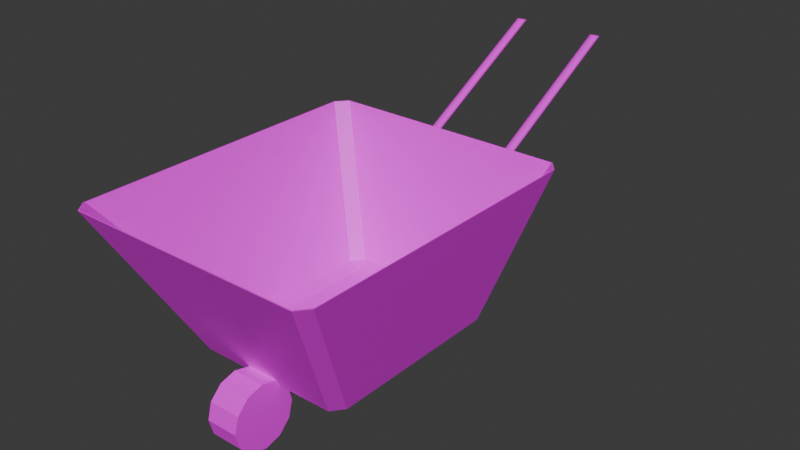 # Source: wheelbarrow.blend  (saved by Blender 5.0.119; exported with 4.5.12 LTS)
import bpy
from mathutils import Matrix  # noqa: F401  (used for matrix-valued properties, if any)

bpy.ops.wm.read_factory_settings(use_empty=True)
scene = bpy.context.scene
scene.name = 'Scene'

# ---- collections
col_collection = bpy.data.collections.new('Collection'); scene.collection.children.link(col_collection)

# ---- images (referenced by path relative to the original .blend; pixels are not part of the script)
import os
ASSET_DIR = os.environ.get("B2B_ASSET_DIR", "")  # directory of the original .blend (textures are referenced by path, not embedded)
HERE = os.path.dirname(os.path.abspath(__file__))  # packed textures are extracted next to this script under _unpacked/

def load_image(name, relpath, width, height, colorspace="sRGB"):
    """Load a texture the original file referenced (path relative to the .blend, or extracted next to this script)."""
    p = next((c for c in (os.path.join(HERE, relpath), os.path.join(ASSET_DIR, relpath)) if relpath and os.path.exists(c)), "")
    if p:
        img = bpy.data.images.load(p, check_existing=True)
        img.name = name
    else:  # same state as the original file: an image datablock whose file is absent (Cycles renders it pink)
        img = bpy.data.images.new(name, width, height)
        img.source = "FILE"
        img.filepath = "//" + (relpath or name)
    img.colorspace_settings.name = colorspace
    return img
img_light_gray_png = load_image('light_gray.png', 'light_gray.png', 1024, 1024, 'sRGB')
img_red_jpg = load_image('red.jpg', 'red.jpg', 1024, 1024, 'sRGB')
img_wheel_jpg = load_image('wheel.jpg', 'wheel.jpg', 1024, 1024, 'sRGB')

# ---- materials (node trees are filled in below, after node groups)
mat_material_001 = bpy.data.materials.new('Material.001')
mat_material_002 = bpy.data.materials.new('Material.002')
mat_material_003 = bpy.data.materials.new('Material.003')

# ---- material node trees
mat_material_001.use_nodes = True; mat_material_001.node_tree.nodes.clear()
_N = mat_material_001.node_tree.nodes; _L = mat_material_001.node_tree.links
n0 = _N.new('ShaderNodeBsdfPrincipled'); n0.name = 'Principled BSDF'; n0.location = (-200, 100)
n1 = _N.new('ShaderNodeOutputMaterial'); n1.name = 'Material Output'; n1.location = (200, 100)
n2 = _N.new('ShaderNodeTexImage'); n2.name = 'Image Texture'; n2.location = (-490, 80)
n2.image = img_light_gray_png
_L.new(n0.outputs[0], n1.inputs[0])
_L.new(n2.outputs[0], n0.inputs[0])
n1.is_active_output = True
mat_material_002.use_nodes = True; mat_material_002.node_tree.nodes.clear()
_N = mat_material_002.node_tree.nodes; _L = mat_material_002.node_tree.links
n0 = _N.new('ShaderNodeBsdfPrincipled'); n0.name = 'Principled BSDF'; n0.location = (-200, 100)
n1 = _N.new('ShaderNodeOutputMaterial'); n1.name = 'Material Output'; n1.location = (200, 100)
n2 = _N.new('ShaderNodeTexImage'); n2.name = 'Image Texture'; n2.location = (-490, 80)
n2.image = img_red_jpg
_L.new(n0.outputs[0], n1.inputs[0])
_L.new(n2.outputs[0], n0.inputs[0])
n1.is_active_output = True
mat_material_003.use_nodes = True; mat_material_003.node_tree.nodes.clear()
_N = mat_material_003.node_tree.nodes; _L = mat_material_003.node_tree.links
n0 = _N.new('ShaderNodeBsdfPrincipled'); n0.name = 'Principled BSDF'; n0.location = (-200, 100)
n1 = _N.new('ShaderNodeOutputMaterial'); n1.name = 'Material Output'; n1.location = (200, 100)
n2 = _N.new('ShaderNodeTexImage'); n2.name = 'Image Texture'; n2.location = (-490, 80)
n2.image = img_wheel_jpg
_L.new(n0.outputs[0], n1.inputs[0])
_L.new(n2.outputs[0], n0.inputs[0])
n1.is_active_output = True

# ---- world
world_world = bpy.data.worlds.new('World'); scene.world = world_world
world_world.use_nodes = True; world_world.node_tree.nodes.clear()
_N = world_world.node_tree.nodes; _L = world_world.node_tree.links
n0 = _N.new('ShaderNodeOutputWorld'); n0.name = 'World Output'; n0.location = (200, 100)
n1 = _N.new('ShaderNodeBackground'); n1.name = 'Background'; n1.location = (-200, 100)
n1.inputs[0].default_value = (0.05088, 0.05088, 0.05088, 1.0)
_L.new(n1.outputs[0], n0.inputs[0])
n0.is_active_output = True
world_world.color = (0.05088, 0.05088, 0.05088)
world_world.sun_shadow_jitter_overblur = 0.0

# ---- meshes
me_cylinder_001 = bpy.data.meshes.new('Cylinder.001')
me_cylinder_001.from_pydata([(0.1342, 0.1984, -0.03461), (0.1342, 1.058, 0.5989), (0.1267, 0.2004, -0.03511), (0.1267, 1.06, 0.5984), (0.1212, 0.2057, -0.03648), (0.1212, 1.065, 0.597), (0.1192, 0.213, -0.03836), (0.1192, 1.072, 0.5951), (0.1212, 0.2202, -0.04023), (0.1212, 1.08, 0.5932), (0.1267, 0.2255, -0.0416), (0.1267, 1.085, 0.5919), (0.1342, 0.2275, -0.04211), (0.1342, 1.087, 0.5914), (0.1417, 0.2255, -0.0416), (0.1417, 1.085, 0.5919), (0.1472, 0.2202, -0.04023), (0.1472, 1.08, 0.5932), (0.1492, 0.213, -0.03836), (0.1492, 1.072, 0.5951), (0.1472, 0.2057, -0.03648), (0.1472, 1.065, 0.597), (0.1417, 0.2004, -0.03511), (0.1417, 1.06, 0.5984), (0.1342, 0.3576, -0.1274), (0.1267, 0.3596, -0.1279), (0.1212, 0.3649, -0.1293), (0.1192, 0.3721, -0.1311), (0.1212, 0.3794, -0.133), (0.1267, 0.3847, -0.1344), (0.1342, 0.3867, -0.1349), (0.1417, 0.3847, -0.1344), (0.1472, 0.3794, -0.133), (0.1492, 0.3721, -0.1311), (0.1472, 0.3649, -0.1293), (0.1417, 0.3596, -0.1279), (0.1267, 0.3581, -0.126), (0.1212, 0.3634, -0.1273), (0.1192, 0.3707, -0.1292), (0.1212, 0.3779, -0.1311), (0.1267, 0.3832, -0.1325), (0.1342, 0.3852, -0.133), (0.1417, 0.3832, -0.1325), (0.1472, 0.3779, -0.1311), (0.1492, 0.3707, -0.1292), (0.1472, 0.3634, -0.1273), (0.1417, 0.3581, -0.126), (0.1342, 0.3561, -0.1255), (0.1342, 0.4685, 0.2789), (0.1267, 0.4705, 0.2784), (0.1212, 0.4758, 0.277), (0.1192, 0.483, 0.2752), (0.1212, 0.4903, 0.2733), (0.1267, 0.4956, 0.2719), (0.1342, 0.4976, 0.2714), (0.1417, 0.4956, 0.2719), (0.1472, 0.4903, 0.2733), (0.1492, 0.483, 0.2752), (0.1472, 0.4758, 0.277), (0.1417, 0.4705, 0.2784), (-0.1342, 0.1984, -0.03461), (-0.1342, 1.058, 0.5989), (-0.1267, 0.2004, -0.03511), (-0.1267, 1.06, 0.5984), (-0.1212, 0.2057, -0.03648), (-0.1212, 1.065, 0.597), (-0.1192, 0.213, -0.03836), (-0.1192, 1.072, 0.5951), (-0.1212, 0.2202, -0.04023), (-0.1212, 1.08, 0.5932), (-0.1267, 0.2255, -0.0416), (-0.1267, 1.085, 0.5919), (-0.1342, 0.2275, -0.04211), (-0.1342, 1.087, 0.5914), (-0.1417, 0.2255, -0.0416), (-0.1417, 1.085, 0.5919), (-0.1472, 0.2202, -0.04023), (-0.1472, 1.08, 0.5932), (-0.1492, 0.213, -0.03836), (-0.1492, 1.072, 0.5951), (-0.1472, 0.2057, -0.03648), (-0.1472, 1.065, 0.597), (-0.1417, 0.2004, -0.03511), (-0.1417, 1.06, 0.5984), (-0.1342, 0.3576, -0.1274), (-0.1267, 0.3596, -0.1279), (-0.1212, 0.3649, -0.1293), (-0.1192, 0.3721, -0.1311), (-0.1212, 0.3794, -0.133), (-0.1267, 0.3847, -0.1344), (-0.1342, 0.3867, -0.1349), (-0.1417, 0.3847, -0.1344), (-0.1472, 0.3794, -0.133), (-0.1492, 0.3721, -0.1311), (-0.1472, 0.3649, -0.1293), (-0.1417, 0.3596, -0.1279), (-0.1267, 0.3581, -0.126), (-0.1212, 0.3634, -0.1273), (-0.1192, 0.3707, -0.1292), (-0.1212, 0.3779, -0.1311), (-0.1267, 0.3832, -0.1325), (-0.1342, 0.3852, -0.133), (-0.1417, 0.3832, -0.1325), (-0.1472, 0.3779, -0.1311), (-0.1492, 0.3707, -0.1292), (-0.1472, 0.3634, -0.1273), (-0.1417, 0.3581, -0.126), (-0.1342, 0.3561, -0.1255), (-0.1342, 0.4685, 0.2789), (-0.1267, 0.4705, 0.2784), (-0.1212, 0.4758, 0.277), (-0.1192, 0.483, 0.2752), (-0.1212, 0.4903, 0.2733), (-0.1267, 0.4956, 0.2719), (-0.1342, 0.4976, 0.2714), (-0.1417, 0.4956, 0.2719), (-0.1472, 0.4903, 0.2733), (-0.1492, 0.483, 0.2752), (-0.1472, 0.4758, 0.277), (-0.1417, 0.4705, 0.2784), (0.2082, -0.1341, 0.003746), (0.1723, -0.1236, -0.01343), (0.1786, -0.1715, 0.003256), (0.2184, -0.2417, -0.03583), (0.2135, -0.1969, -0.05302), (0.2475, -0.205, -0.03557), (0.2082, 0.3125, 0.003746), (0.1789, 0.3487, 0.004109), (0.1723, 0.3071, -0.01343), (0.2135, 0.3369, -0.05302), (0.2185, 0.377, -0.03537), (0.2475, 0.3411, -0.03557), (-0.2082, -0.1341, 0.003746), (-0.1786, -0.1715, 0.003257), (-0.1723, -0.1236, -0.01343), (-0.2135, -0.1969, -0.05302), (-0.2184, -0.2417, -0.03583), (-0.2475, -0.205, -0.03556), (-0.1789, 0.3487, 0.004109), (-0.2082, 0.3125, 0.003746), (-0.1723, 0.3071, -0.01343), (-0.2135, 0.3369, -0.05302), (-0.2475, 0.3411, -0.03556), (-0.2186, 0.377, -0.03537), (0.3926, 0.4581, 0.4298), (0.3945, 0.4597, 0.4295), (0.3654, 0.4955, 0.4293), (0.3629, 0.494, 0.4294), (0.3926, -0.4495, 0.4298), (0.3634, -0.4876, 0.4303), (0.3656, -0.4908, 0.4298), (0.3945, -0.4539, 0.4295), (-0.3629, 0.494, 0.4294), (-0.3654, 0.4955, 0.4293), (-0.3945, 0.4597, 0.4295), (-0.3926, 0.4581, 0.4298), (-0.3926, -0.4495, 0.4298), (-0.3945, -0.4539, 0.4295), (-0.3656, -0.4908, 0.4298), (-0.3634, -0.4876, 0.4303), (0.05, -0.2035, -0.09849), (-0.05, -0.2035, -0.09849), (0.05, -0.2169, -0.04849), (-0.05, -0.2169, -0.04849), (0.05, -0.2535, -0.01189), (-0.05, -0.2535, -0.01189), (0.05, -0.3035, 0.00151), (-0.05, -0.3035, 0.00151), (0.05, -0.3535, -0.01189), (-0.05, -0.3535, -0.01189), (0.05, -0.3901, -0.04849), (-0.05, -0.3901, -0.04849), (0.05, -0.4035, -0.09849), (-0.05, -0.4035, -0.09849), (0.05, -0.3901, -0.1485), (-0.05, -0.3901, -0.1485), (0.05, -0.3535, -0.1851), (-0.05, -0.3535, -0.1851), (0.05, -0.3035, -0.1985), (-0.05, -0.3035, -0.1985), (0.05, -0.2535, -0.1851), (-0.05, -0.2535, -0.1851), (0.05, -0.2169, -0.1485), (-0.05, -0.2169, -0.1485)], [], [(48, 1, 3, 49), (49, 3, 5, 50), (50, 5, 7, 51), (51, 7, 9, 52), (52, 9, 11, 53), (53, 11, 13, 54), (54, 13, 15, 55), (55, 15, 17, 56), (56, 17, 19, 57), (57, 19, 21, 58), (3, 1, 23, 21, 19, 17, 15, 13, 11, 9, 7, 5), (58, 21, 23, 59), (59, 23, 1, 48), (0, 2, 4, 6, 8, 10, 12, 14, 16, 18, 20, 22), (46, 35, 24, 47), (45, 34, 35, 46), (44, 33, 34, 45), (43, 32, 33, 44), (42, 31, 32, 43), (41, 30, 31, 42), (40, 29, 30, 41), (39, 28, 29, 40), (38, 27, 28, 39), (37, 26, 27, 38), (36, 25, 26, 37), (47, 24, 25, 36), (0, 47, 36, 2), (2, 36, 37, 4), (4, 37, 38, 6), (6, 38, 39, 8), (8, 39, 40, 10), (10, 40, 41, 12), (12, 41, 42, 14), (14, 42, 43, 16), (16, 43, 44, 18), (18, 44, 45, 20), (20, 45, 46, 22), (22, 46, 47, 0), (35, 59, 48, 24), (34, 58, 59, 35), (33, 57, 58, 34), (32, 56, 57, 33), (31, 55, 56, 32), (30, 54, 55, 31), (29, 53, 54, 30), (28, 52, 53, 29), (27, 51, 52, 28), (26, 50, 51, 27), (25, 49, 50, 26), (24, 48, 49, 25), (108, 109, 63, 61), (109, 110, 65, 63), (110, 111, 67, 65), (111, 112, 69, 67), (112, 113, 71, 69), (113, 114, 73, 71), (114, 115, 75, 73), (115, 116, 77, 75), (116, 117, 79, 77), (117, 118, 81, 79), (63, 65, 67, 69, 71, 73, 75, 77, 79, 81, 83, 61), (118, 119, 83, 81), (119, 108, 61, 83), (60, 82, 80, 78, 76, 74, 72, 70, 68, 66, 64, 62), (106, 107, 84, 95), (105, 106, 95, 94), (104, 105, 94, 93), (103, 104, 93, 92), (102, 103, 92, 91), (101, 102, 91, 90), (100, 101, 90, 89), (99, 100, 89, 88), (98, 99, 88, 87), (97, 98, 87, 86), (96, 97, 86, 85), (107, 96, 85, 84), (60, 62, 96, 107), (62, 64, 97, 96), (64, 66, 98, 97), (66, 68, 99, 98), (68, 70, 100, 99), (70, 72, 101, 100), (72, 74, 102, 101), (74, 76, 103, 102), (76, 78, 104, 103), (78, 80, 105, 104), (80, 82, 106, 105), (82, 60, 107, 106), (95, 84, 108, 119), (94, 95, 119, 118), (93, 94, 118, 117), (92, 93, 117, 116), (91, 92, 116, 115), (90, 91, 115, 114), (89, 90, 114, 113), (88, 89, 113, 112), (87, 88, 112, 111), (86, 87, 111, 110), (85, 86, 110, 109), (84, 85, 109, 108), (120, 121, 122), (123, 124, 125), (126, 127, 128), (129, 130, 131), (132, 133, 134), (135, 136, 137), (138, 139, 140), (141, 142, 143), (144, 145, 146, 147), (148, 149, 150, 151), (152, 153, 154, 155), (156, 157, 158, 159), (144, 148, 151, 145), (150, 123, 125, 151), (124, 129, 131, 125), (130, 146, 145, 131), (152, 147, 146, 153), (129, 141, 143, 130), (142, 154, 153, 143), (156, 155, 154, 157), (141, 135, 137, 142), (136, 158, 157, 137), (149, 159, 158, 150), (135, 124, 123, 136), (128, 121, 120, 126), (140, 128, 127, 138), (134, 140, 139, 132), (121, 134, 133, 122), (147, 127, 126, 144), (122, 149, 148, 120), (155, 139, 138, 152), (159, 133, 132, 156), (126, 120, 148, 144), (128, 140, 134, 121), (122, 133, 159, 149), (158, 136, 123, 150), (151, 125, 131, 145), (141, 129, 124, 135), (138, 127, 147, 152), (146, 130, 143, 153), (132, 139, 155, 156), (154, 142, 137, 157), (160, 161, 163, 162), (162, 163, 165, 164), (164, 165, 167, 166), (166, 167, 169, 168), (168, 169, 171, 170), (170, 171, 173, 172), (172, 173, 175, 174), (174, 175, 177, 176), (176, 177, 179, 178), (178, 179, 181, 180), (163, 161, 183, 181, 179, 177, 175, 173, 171, 169, 167, 165), (180, 181, 183, 182), (182, 183, 161, 160), (160, 162, 164, 166, 168, 170, 172, 174, 176, 178, 180, 182)])
me_cylinder_001.polygons.foreach_set('material_index', [0, 0, 0, 0, 0, 0, 0, 0, 0, 0, 0, 0, 0, 0, 0, 0, 0, 0, 0, 0, 0, 0, 0, 0, 0, 0, 0, 0, 0, 0, 0, 0, 0, 0, 0, 0, 0, 0, 0, 0, 0, 0, 0, 0, 0, 0, 0, 0, 0, 0, 0, 0, 0, 0, 0, 0, 0, 0, 0, 0, 0, 0, 0, 0, 0, 0, 0, 0, 0, 0, 0, 0, 0, 0, 0, 0, 0, 0, 0, 0, 0, 0, 0, 0, 0, 0, 0, 0, 0, 0, 0, 0, 0, 0, 0, 0, 0, 0, 0, 0, 1, 1, 1, 1, 1, 1, 1, 1, 1, 1, 1, 1, 1, 1, 1, 1, 1, 1, 1, 1, 1, 1, 1, 1, 1, 1, 1, 1, 1, 1, 1, 1, 1, 1, 1, 1, 1, 1, 1, 1, 1, 1, 2, 2, 2, 2, 2, 2, 2, 2, 2, 2, 2, 2, 2, 2])
_uv = me_cylinder_001.uv_layers.new(name='UVMap')
_uv.uv.foreach_set('vector', [1.0, 0.7702, 1.0, 1.0, 0.9167, 1.0, 0.9167, 0.7702, 0.9167, 0.7702, 0.9167, 1.0, 0.8333, 1.0, 0.8333, 0.7702, 0.8333, 0.7702, 0.8333, 1.0, 0.75, 1.0, 0.75, 0.7702, 0.75, 0.7702, 0.75, 1.0, 0.6667, 1.0, 0.6667, 0.7702, 0.6667, 0.7702, 0.6667, 1.0, 0.5833, 1.0, 0.5833, 0.7702, 0.5833, 0.7702, 0.5833, 1.0, 0.5, 1.0, 0.5, 0.7702, 0.5, 0.7702, 0.5, 1.0, 0.4167, 1.0, 0.4167, 0.7702, 0.4167, 0.7702, 0.4167, 1.0, 0.3333, 1.0, 0.3333, 0.7702, 0.3333, 0.7702, 0.3333, 1.0, 0.25, 1.0, 0.25, 0.7702, 0.25, 0.7702, 0.25, 1.0, 0.1667, 1.0, 0.1667, 0.7702, 0.37, 0.4578, 0.25, 0.49, 0.13, 0.4578, 0.04215, 0.37, 0.01, 0.25, 0.04215, 0.13, 0.13, 0.04215, 0.25, 0.01, 0.37, 0.04215, 0.4578, 0.13, 0.49, 0.25, 0.4578, 0.37, 0.1667, 0.7702, 0.1667, 1.0, 0.08333, 1.0, 0.08333, 0.7702, 0.08333, 0.7702, 0.08333, 1.0, 7.451e-08, 1.0, 7.451e-08, 0.7702, 0.75, 0.49, 0.87, 0.4578, 0.9578, 0.37, 0.99, 0.25, 0.9578, 0.13, 0.87, 0.04215, 0.75, 0.01, 0.63, 0.04215, 0.5422, 0.13, 0.51, 0.25, 0.5422, 0.37, 0.63, 0.4578, 0.08333, 0.6022, 0.08333, 0.6183, 7.451e-08, 0.6183, 7.451e-08, 0.6022, 0.1667, 0.6022, 0.1667, 0.6183, 0.08333, 0.6183, 0.08333, 0.6022, 0.25, 0.6022, 0.25, 0.6183, 0.1667, 0.6183, 0.1667, 0.6022, 0.3333, 0.6022, 0.3333, 0.6183, 0.25, 0.6183, 0.25, 0.6022, 0.4167, 0.6022, 0.4167, 0.6183, 0.3333, 0.6183, 0.3333, 0.6022, 0.5, 0.6022, 0.5, 0.6183, 0.4167, 0.6183, 0.4167, 0.6022, 0.5833, 0.6022, 0.5833, 0.6183, 0.5, 0.6183, 0.5, 0.6022, 0.6667, 0.6022, 0.6667, 0.6183, 0.5833, 0.6183, 0.5833, 0.6022, 0.75, 0.6022, 0.75, 0.6183, 0.6667, 0.6183, 0.6667, 0.6022, 0.8333, 0.6022, 0.8333, 0.6183, 0.75, 0.6183, 0.75, 0.6022, 0.9167, 0.6022, 0.9167, 0.6183, 0.8333, 0.6183, 0.8333, 0.6022, 1.0, 0.6022, 1.0, 0.6183, 0.9167, 0.6183, 0.9167, 0.6022, 1.0, 0.5, 1.0, 0.6022, 0.9167, 0.6022, 0.9167, 0.5, 0.9167, 0.5, 0.9167, 0.6022, 0.8333, 0.6022, 0.8333, 0.5, 0.8333, 0.5, 0.8333, 0.6022, 0.75, 0.6022, 0.75, 0.5, 0.75, 0.5, 0.75, 0.6022, 0.6667, 0.6022, 0.6667, 0.5, 0.6667, 0.5, 0.6667, 0.6022, 0.5833, 0.6022, 0.5833, 0.5, 0.5833, 0.5, 0.5833, 0.6022, 0.5, 0.6022, 0.5, 0.5, 0.5, 0.5, 0.5, 0.6022, 0.4167, 0.6022, 0.4167, 0.5, 0.4167, 0.5, 0.4167, 0.6022, 0.3333, 0.6022, 0.3333, 0.5, 0.3333, 0.5, 0.3333, 0.6022, 0.25, 0.6022, 0.25, 0.5, 0.25, 0.5, 0.25, 0.6022, 0.1667, 0.6022, 0.1667, 0.5, 0.1667, 0.5, 0.1667, 0.6022, 0.08333, 0.6022, 0.08333, 0.5, 0.08333, 0.5, 0.08333, 0.6022, 7.451e-08, 0.6022, 7.451e-08, 0.5, 0.08333, 0.6183, 0.08333, 0.7702, 7.451e-08, 0.7702, 7.451e-08, 0.6183, 0.1667, 0.6183, 0.1667, 0.7702, 0.08333, 0.7702, 0.08333, 0.6183, 0.25, 0.6183, 0.25, 0.7702, 0.1667, 0.7702, 0.1667, 0.6183, 0.3333, 0.6183, 0.3333, 0.7702, 0.25, 0.7702, 0.25, 0.6183, 0.4167, 0.6183, 0.4167, 0.7702, 0.3333, 0.7702, 0.3333, 0.6183, 0.5, 0.6183, 0.5, 0.7702, 0.4167, 0.7702, 0.4167, 0.6183, 0.5833, 0.6183, 0.5833, 0.7702, 0.5, 0.7702, 0.5, 0.6183, 0.6667, 0.6183, 0.6667, 0.7702, 0.5833, 0.7702, 0.5833, 0.6183, 0.75, 0.6183, 0.75, 0.7702, 0.6667, 0.7702, 0.6667, 0.6183, 0.8333, 0.6183, 0.8333, 0.7702, 0.75, 0.7702, 0.75, 0.6183, 0.9167, 0.6183, 0.9167, 0.7702, 0.8333, 0.7702, 0.8333, 0.6183, 1.0, 0.6183, 1.0, 0.7702, 0.9167, 0.7702, 0.9167, 0.6183, 1.0, 0.7702, 0.9167, 0.7702, 0.9167, 1.0, 1.0, 1.0, 0.9167, 0.7702, 0.8333, 0.7702, 0.8333, 1.0, 0.9167, 1.0, 0.8333, 0.7702, 0.75, 0.7702, 0.75, 1.0, 0.8333, 1.0, 0.75, 0.7702, 0.6667, 0.7702, 0.6667, 1.0, 0.75, 1.0, 0.6667, 0.7702, 0.5833, 0.7702, 0.5833, 1.0, 0.6667, 1.0, 0.5833, 0.7702, 0.5, 0.7702, 0.5, 1.0, 0.5833, 1.0, 0.5, 0.7702, 0.4167, 0.7702, 0.4167, 1.0, 0.5, 1.0, 0.4167, 0.7702, 0.3333, 0.7702, 0.3333, 1.0, 0.4167, 1.0, 0.3333, 0.7702, 0.25, 0.7702, 0.25, 1.0, 0.3333, 1.0, 0.25, 0.7702, 0.1667, 0.7702, 0.1667, 1.0, 0.25, 1.0, 0.37, 0.4578, 0.4578, 0.37, 0.49, 0.25, 0.4578, 0.13, 0.37, 0.04215, 0.25, 0.01, 0.13, 0.04215, 0.04215, 0.13, 0.01, 0.25, 0.04215, 0.37, 0.13, 0.4578, 0.25, 0.49, 0.1667, 0.7702, 0.08333, 0.7702, 0.08333, 1.0, 0.1667, 1.0, 0.08333, 0.7702, 7.451e-08, 0.7702, 7.451e-08, 1.0, 0.08333, 1.0, 0.75, 0.49, 0.63, 0.4578, 0.5422, 0.37, 0.51, 0.25, 0.5422, 0.13, 0.63, 0.04215, 0.75, 0.01, 0.87, 0.04215, 0.9578, 0.13, 0.99, 0.25, 0.9578, 0.37, 0.87, 0.4578, 0.08333, 0.6022, 7.451e-08, 0.6022, 7.451e-08, 0.6183, 0.08333, 0.6183, 0.1667, 0.6022, 0.08333, 0.6022, 0.08333, 0.6183, 0.1667, 0.6183, 0.25, 0.6022, 0.1667, 0.6022, 0.1667, 0.6183, 0.25, 0.6183, 0.3333, 0.6022, 0.25, 0.6022, 0.25, 0.6183, 0.3333, 0.6183, 0.4167, 0.6022, 0.3333, 0.6022, 0.3333, 0.6183, 0.4167, 0.6183, 0.5, 0.6022, 0.4167, 0.6022, 0.4167, 0.6183, 0.5, 0.6183, 0.5833, 0.6022, 0.5, 0.6022, 0.5, 0.6183, 0.5833, 0.6183, 0.6667, 0.6022, 0.5833, 0.6022, 0.5833, 0.6183, 0.6667, 0.6183, 0.75, 0.6022, 0.6667, 0.6022, 0.6667, 0.6183, 0.75, 0.6183, 0.8333, 0.6022, 0.75, 0.6022, 0.75, 0.6183, 0.8333, 0.6183, 0.9167, 0.6022, 0.8333, 0.6022, 0.8333, 0.6183, 0.9167, 0.6183, 1.0, 0.6022, 0.9167, 0.6022, 0.9167, 0.6183, 1.0, 0.6183, 1.0, 0.5, 0.9167, 0.5, 0.9167, 0.6022, 1.0, 0.6022, 0.9167, 0.5, 0.8333, 0.5, 0.8333, 0.6022, 0.9167, 0.6022, 0.8333, 0.5, 0.75, 0.5, 0.75, 0.6022, 0.8333, 0.6022, 0.75, 0.5, 0.6667, 0.5, 0.6667, 0.6022, 0.75, 0.6022, 0.6667, 0.5, 0.5833, 0.5, 0.5833, 0.6022, 0.6667, 0.6022, 0.5833, 0.5, 0.5, 0.5, 0.5, 0.6022, 0.5833, 0.6022, 0.5, 0.5, 0.4167, 0.5, 0.4167, 0.6022, 0.5, 0.6022, 0.4167, 0.5, 0.3333, 0.5, 0.3333, 0.6022, 0.4167, 0.6022, 0.3333, 0.5, 0.25, 0.5, 0.25, 0.6022, 0.3333, 0.6022, 0.25, 0.5, 0.1667, 0.5, 0.1667, 0.6022, 0.25, 0.6022, 0.1667, 0.5, 0.08333, 0.5, 0.08333, 0.6022, 0.1667, 0.6022, 0.08333, 0.5, 7.451e-08, 0.5, 7.451e-08, 0.6022, 0.08333, 0.6022, 0.08333, 0.6183, 7.451e-08, 0.6183, 7.451e-08, 0.7702, 0.08333, 0.7702, 0.1667, 0.6183, 0.08333, 0.6183, 0.08333, 0.7702, 0.1667, 0.7702, 0.25, 0.6183, 0.1667, 0.6183, 0.1667, 0.7702, 0.25, 0.7702, 0.3333, 0.6183, 0.25, 0.6183, 0.25, 0.7702, 0.3333, 0.7702, 0.4167, 0.6183, 0.3333, 0.6183, 0.3333, 0.7702, 0.4167, 0.7702, 0.5, 0.6183, 0.4167, 0.6183, 0.4167, 0.7702, 0.5, 0.7702, 0.5833, 0.6183, 0.5, 0.6183, 0.5, 0.7702, 0.5833, 0.7702, 0.6667, 0.6183, 0.5833, 0.6183, 0.5833, 0.7702, 0.6667, 0.7702, 0.75, 0.6183, 0.6667, 0.6183, 0.6667, 0.7702, 0.75, 0.7702, 0.8333, 0.6183, 0.75, 0.6183, 0.75, 0.7702, 0.8333, 0.7702, 0.9167, 0.6183, 0.8333, 0.6183, 0.8333, 0.7702, 0.9167, 0.7702, 1.0, 0.6183, 0.9167, 0.6183, 0.9167, 0.7702, 1.0, 0.7702, 0.1674, 0.6962, 0.1805, 0.6945, 0.1786, 0.7076, 0.618, 0.0, 0.625, 0.01471, 0.6163, 0.01368, 0.1674, 0.5534, 0.1785, 0.5423, 0.1805, 0.5555, 0.625, 0.2451, 0.6166, 0.2602, 0.6163, 0.2365, 0.3326, 0.6962, 0.3214, 0.7076, 0.3195, 0.6945, 0.6324, 0.75, 0.6164, 0.7636, 0.6168, 0.7397, 0.3215, 0.5423, 0.3326, 0.5534, 0.3195, 0.5555, 0.6324, 0.5, 0.6165, 0.5102, 0.6162, 0.4864, 0.1266, 0.5109, 0.1258, 0.5103, 0.1314, 0.501, 0.1339, 0.5018, 0.1266, 0.7387, 0.1337, 0.7483, 0.1314, 0.749, 0.1258, 0.7391, 0.3639, 0.5017, 0.3741, 0.4956, 0.3811, 0.5077, 0.3733, 0.5087, 0.3732, 0.741, 0.381, 0.7422, 0.374, 0.7544, 0.364, 0.7484, 0.1266, 0.5109, 0.1266, 0.7387, 0.1258, 0.7391, 0.1258, 0.5103, 0.3852, 0.0, 0.618, 0.0, 0.6163, 0.01368, 0.3837, 0.009749, 0.625, 0.01471, 0.625, 0.2451, 0.6163, 0.2365, 0.6163, 0.01368, 0.6166, 0.2602, 0.3838, 0.2597, 0.3837, 0.2404, 0.6163, 0.2365, 0.3639, 0.5017, 0.1339, 0.5018, 0.1314, 0.501, 0.3741, 0.4956, 0.625, 0.2451, 0.6324, 0.5, 0.6162, 0.4864, 0.6166, 0.2602, 0.6165, 0.5102, 0.3811, 0.5077, 0.3741, 0.4956, 0.6162, 0.4864, 0.3732, 0.741, 0.3733, 0.5087, 0.3811, 0.5077, 0.381, 0.7422, 0.6324, 0.5, 0.6324, 0.75, 0.6168, 0.7397, 0.6165, 0.5102, 0.6164, 0.7636, 0.374, 0.7544, 0.381, 0.7422, 0.6168, 0.7397, 0.1337, 0.7483, 0.364, 0.7484, 0.374, 0.7544, 0.1314, 0.749, 0.6324, 0.75, 0.625, 0.9853, 0.6164, 0.9864, 0.6164, 0.7636, 0.1805, 0.5555, 0.1805, 0.6945, 0.1674, 0.6962, 0.1674, 0.5534, 0.3195, 0.5555, 0.1805, 0.5555, 0.1785, 0.5423, 0.3215, 0.5423, 0.3195, 0.6945, 0.3195, 0.5555, 0.3326, 0.5534, 0.3326, 0.6962, 0.1805, 0.6945, 0.3195, 0.6945, 0.3214, 0.7076, 0.1786, 0.7076, 0.1339, 0.5018, 0.1785, 0.5423, 0.1674, 0.5534, 0.1266, 0.5109, 0.1786, 0.7076, 0.1337, 0.7483, 0.1266, 0.7387, 0.1674, 0.6962, 0.3733, 0.5087, 0.3326, 0.5534, 0.3215, 0.5423, 0.3639, 0.5017, 0.364, 0.7484, 0.3214, 0.7076, 0.3326, 0.6962, 0.3732, 0.741, 0.1674, 0.5534, 0.1674, 0.6962, 0.1266, 0.7387, 0.1266, 0.5109, 0.1805, 0.5555, 0.3195, 0.5555, 0.3195, 0.6945, 0.1805, 0.6945, 0.1786, 0.7076, 0.3214, 0.7076, 0.364, 0.7484, 0.1337, 0.7483, 0.374, 0.7544, 0.6164, 0.7636, 0.6164, 0.9864, 0.3836, 0.9903, 0.3837, 0.009749, 0.6163, 0.01368, 0.6163, 0.2365, 0.3837, 0.2404, 0.6324, 0.5, 0.8603, 0.5147, 0.8603, 0.7353, 0.6324, 0.75, 0.3215, 0.5423, 0.1785, 0.5423, 0.1339, 0.5018, 0.3639, 0.5017, 0.3838, 0.2597, 0.6166, 0.2602, 0.6162, 0.4864, 0.3741, 0.4956, 0.3326, 0.6962, 0.3326, 0.5534, 0.3733, 0.5087, 0.3732, 0.741, 0.3811, 0.5077, 0.6165, 0.5102, 0.6168, 0.7397, 0.381, 0.7422, 0.4696, 0.8427, 0.4696, 0.8148, 0.4743, 0.8148, 0.4743, 0.8427, 0.4743, 0.8427, 0.4743, 0.8148, 0.4789, 0.8148, 0.4789, 0.8427, 0.4789, 0.8427, 0.4789, 0.8148, 0.4836, 0.8148, 0.4836, 0.8427, 0.4836, 0.8427, 0.4836, 0.8148, 0.4882, 0.8148, 0.4882, 0.8427, 0.4882, 0.8427, 0.4882, 0.8148, 0.4929, 0.8148, 0.4929, 0.8427, 0.4929, 0.8427, 0.4929, 0.8148, 0.4975, 0.8148, 0.4975, 0.8427, 0.4975, 0.8427, 0.4975, 0.8148, 0.5022, 0.8148, 0.5022, 0.8427, 0.5022, 0.8427, 0.5022, 0.8148, 0.5069, 0.8148, 0.5069, 0.8427, 0.5069, 0.8427, 0.5069, 0.8148, 0.5115, 0.8148, 0.5115, 0.8427, 0.5115, 0.8427, 0.5115, 0.8148, 0.5162, 0.8148, 0.5162, 0.8427, 0.7529, 0.932, 0.5034, 0.9988, 0.2539, 0.932, 0.07128, 0.7494, 0.004426, 0.4999, 0.07128, 0.2504, 0.2539, 0.06774, 0.5034, 0.0008864, 0.7529, 0.06774, 0.9355, 0.2504, 1.002, 0.4999, 0.9355, 0.7494, 0.5162, 0.8427, 0.5162, 0.8148, 0.5208, 0.8148, 0.5208, 0.8427, 0.5208, 0.8427, 0.5208, 0.8148, 0.5255, 0.8148, 0.5255, 0.8427, 0.4941, 0.9937, 0.7436, 0.9269, 0.9263, 0.7442, 0.9931, 0.4948, 0.9263, 0.2453, 0.7436, 0.06262, 0.4941, -0.00423, 0.2446, 0.06262, 0.062, 0.2453, -0.004848, 0.4948, 0.062, 0.7442, 0.2446, 0.9269])
me_cylinder_001.materials.append(mat_material_001)
me_cylinder_001.materials.append(mat_material_002)
me_cylinder_001.materials.append(mat_material_003)
me_cylinder_001.update()

# ---- objects
ob_cylinder_001 = bpy.data.objects.new('Cylinder.001', me_cylinder_001)

# ---- transforms, parenting, visibility, modifiers, constraints
ob_cylinder_001.location = (0.0, 0.0, 0.0)

# ---- collection membership
col_collection.objects.link(ob_cylinder_001)

# ---- scene / render settings (as saved in the file)
scene.frame_start = 1; scene.frame_end = 250; scene.frame_set(1)
scene.render.engine = 'BLENDER_EEVEE_NEXT'
scene.render.bake_bias = 0.0
scene.render.bake_samples = 0
scene.cycles.sampling_pattern = 'TABULATED_SOBOL'
scene.eevee.use_volume_custom_range = False
bpy.context.view_layer.update()

# ---- added for rendering (the .blend has no active camera and no usable light): camera, sun
cam_auto = bpy.data.cameras.new('AutoCamera')
cam_auto.lens = 50.0
cam_auto.sensor_width = 36.0
cam_auto.clip_end = 1000.0
ob_auto_camera = bpy.data.objects.new('AutoCamera', cam_auto)
scene.collection.objects.link(ob_auto_camera)
ob_auto_camera.location = (1.79104, -1.85122, 1.63301)
ob_auto_camera.rotation_euler = (1.09748, -7.21219e-08, 0.694738)
scene.camera = ob_auto_camera
light_auto_sun = bpy.data.lights.new('AutoSun', 'SUN')
light_auto_sun.energy = 3.0
light_auto_sun.angle = 0.0523599
ob_auto_sun = bpy.data.objects.new('AutoSun', light_auto_sun)
scene.collection.objects.link(ob_auto_sun)
ob_auto_sun.rotation_euler = (0.872665, 0.174533, 0.523599)
bpy.context.view_layer.update()
